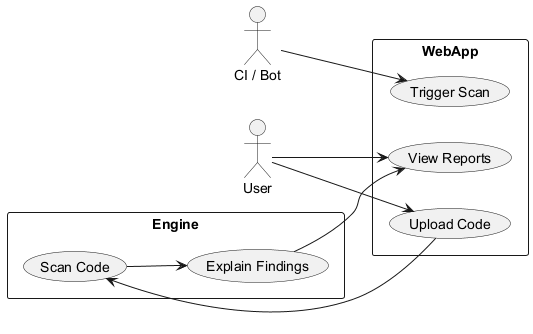

The diagram above was rendered by PlantUML. Its source (embedded in the PNG):
@startuml
left to right direction
actor User
actor "CI / Bot" as Bot
rectangle WebApp {
  User --> (Upload Code)
  User --> (View Reports)
  Bot --> (Trigger Scan)
}
rectangle Engine {
  (Scan Code)
  (Explain Findings)
}

(Upload Code) --> (Scan Code)
(Scan Code) --> (Explain Findings)
(Explain Findings) --> (View Reports)

@enduml